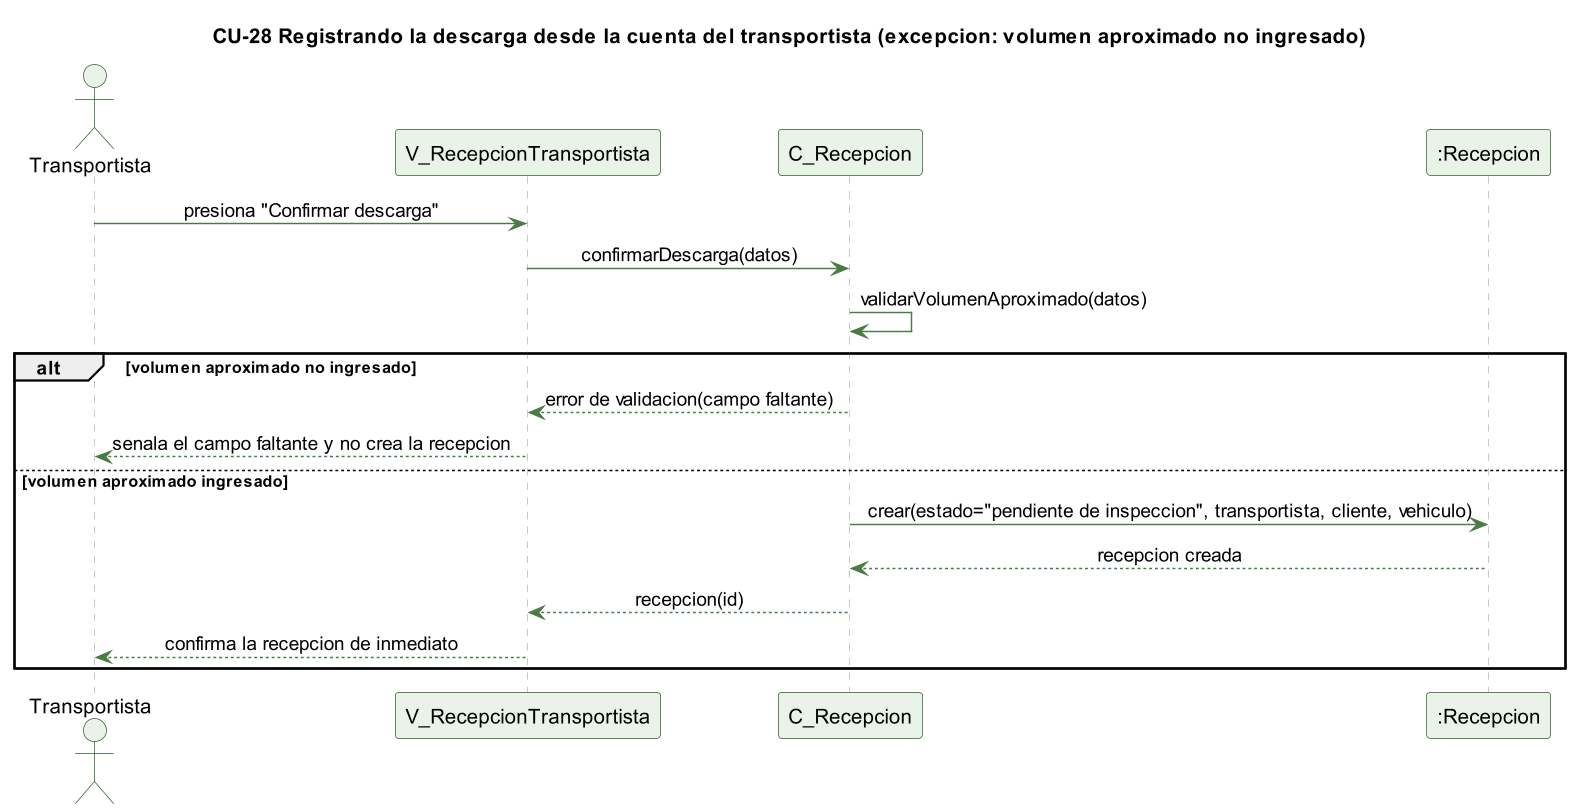

The diagram above was rendered by PlantUML. Its source (embedded in the PNG):
@startuml cu28-recepcion-transportista-excepcion
skinparamlocked dpi 140
' CU-28 Registrando la descarga desde la cuenta del transportista - flujo de excepcion
skinparam backgroundColor #FFFFFF
skinparam shadowing false
skinparam defaultFontName Helvetica
skinparam sequenceMessageAlign center
skinparam ParticipantBackgroundColor #EAF3E7
skinparam ParticipantBorderColor #2E5E2A
skinparam ActorBackgroundColor #EAF3E7
skinparam ActorBorderColor #2E5E2A
skinparam sequenceLifeLineBorderColor #9CC49A
skinparam ArrowColor #4B7A46

title CU-28 Registrando la descarga desde la cuenta del transportista (excepcion: volumen aproximado no ingresado)

actor Transportista
participant "V_RecepcionTransportista" as V
participant "C_Recepcion" as C
participant ":Recepcion" as R

Transportista -> V : presiona "Confirmar descarga"
V -> C : confirmarDescarga(datos)
C -> C : validarVolumenAproximado(datos)
alt volumen aproximado no ingresado
  C --> V : error de validacion(campo faltante)
  V --> Transportista : senala el campo faltante y no crea la recepcion
else volumen aproximado ingresado
  C -> R : crear(estado="pendiente de inspeccion", transportista, cliente, vehiculo)
  R --> C : recepcion creada
  C --> V : recepcion(id)
  V --> Transportista : confirma la recepcion de inmediato
end

@enduml